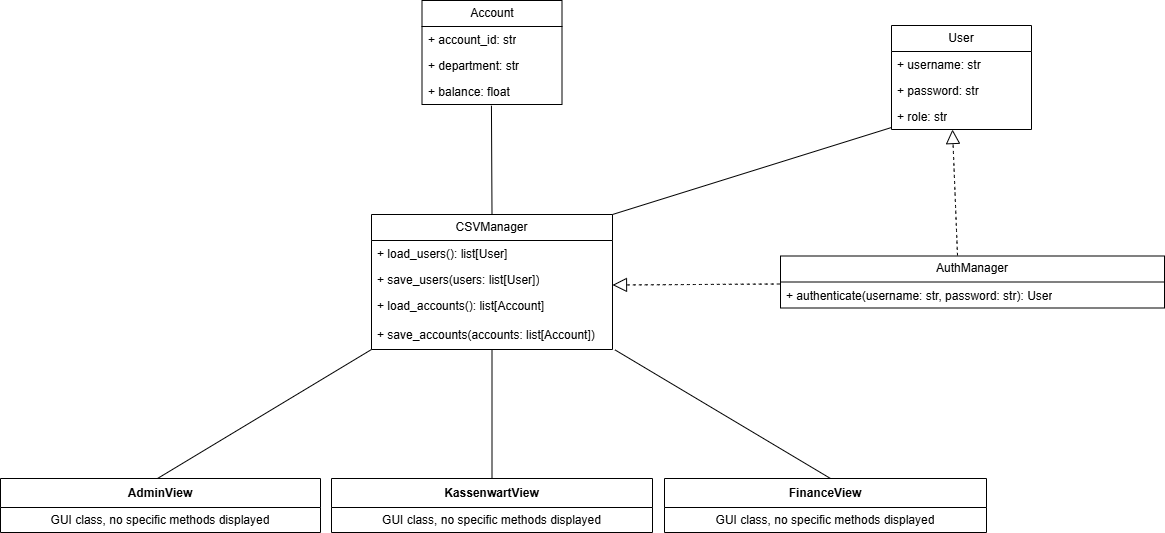

The diagram above was exported from draw.io. Its source (the exported page's mxGraphModel, read from the mxfile embedded in the PNG):
<mxGraphModel dx="1795" dy="1485" grid="0" gridSize="10" guides="1" tooltips="1" connect="1" arrows="1" fold="1" page="0" pageScale="1" pageWidth="827" pageHeight="1169" math="0" shadow="0">
  <root>
    <mxCell id="0" />
    <mxCell id="1" parent="0" />
    <mxCell id="f0FcX2FgpNhWBBEHnasP-13" value="User" style="swimlane;fontStyle=0;childLayout=stackLayout;horizontal=1;startSize=26;fillColor=none;horizontalStack=0;resizeParent=1;resizeParentMax=0;resizeLast=0;collapsible=1;marginBottom=0;whiteSpace=wrap;html=1;" vertex="1" parent="1">
      <mxGeometry x="745" y="-571" width="140" height="104" as="geometry">
        <mxRectangle x="745" y="-571" width="60" height="26" as="alternateBounds" />
      </mxGeometry>
    </mxCell>
    <mxCell id="f0FcX2FgpNhWBBEHnasP-14" value="+ username: str" style="text;strokeColor=none;fillColor=none;align=left;verticalAlign=top;spacingLeft=4;spacingRight=4;overflow=hidden;rotatable=0;points=[[0,0.5],[1,0.5]];portConstraint=eastwest;whiteSpace=wrap;html=1;" vertex="1" parent="f0FcX2FgpNhWBBEHnasP-13">
      <mxGeometry y="26" width="140" height="26" as="geometry" />
    </mxCell>
    <mxCell id="f0FcX2FgpNhWBBEHnasP-15" value="+&amp;nbsp;&lt;span class=&quot;hljs-keyword&quot;&gt;password&lt;/span&gt;: str" style="text;strokeColor=none;fillColor=none;align=left;verticalAlign=top;spacingLeft=4;spacingRight=4;overflow=hidden;rotatable=0;points=[[0,0.5],[1,0.5]];portConstraint=eastwest;whiteSpace=wrap;html=1;" vertex="1" parent="f0FcX2FgpNhWBBEHnasP-13">
      <mxGeometry y="52" width="140" height="26" as="geometry" />
    </mxCell>
    <mxCell id="f0FcX2FgpNhWBBEHnasP-16" value="+&amp;nbsp;&lt;span class=&quot;hljs-keyword&quot;&gt;role&lt;/span&gt;: str" style="text;strokeColor=none;fillColor=none;align=left;verticalAlign=top;spacingLeft=4;spacingRight=4;overflow=hidden;rotatable=0;points=[[0,0.5],[1,0.5]];portConstraint=eastwest;whiteSpace=wrap;html=1;" vertex="1" parent="f0FcX2FgpNhWBBEHnasP-13">
      <mxGeometry y="78" width="140" height="26" as="geometry" />
    </mxCell>
    <mxCell id="f0FcX2FgpNhWBBEHnasP-17" value="Account" style="swimlane;fontStyle=0;childLayout=stackLayout;horizontal=1;startSize=26;fillColor=none;horizontalStack=0;resizeParent=1;resizeParentMax=0;resizeLast=0;collapsible=1;marginBottom=0;whiteSpace=wrap;html=1;" vertex="1" parent="1">
      <mxGeometry x="275.5" y="-596" width="140" height="104" as="geometry" />
    </mxCell>
    <mxCell id="f0FcX2FgpNhWBBEHnasP-18" value="+ account_id: str" style="text;strokeColor=none;fillColor=none;align=left;verticalAlign=top;spacingLeft=4;spacingRight=4;overflow=hidden;rotatable=0;points=[[0,0.5],[1,0.5]];portConstraint=eastwest;whiteSpace=wrap;html=1;" vertex="1" parent="f0FcX2FgpNhWBBEHnasP-17">
      <mxGeometry y="26" width="140" height="26" as="geometry" />
    </mxCell>
    <mxCell id="f0FcX2FgpNhWBBEHnasP-19" value="+ department: str" style="text;strokeColor=none;fillColor=none;align=left;verticalAlign=top;spacingLeft=4;spacingRight=4;overflow=hidden;rotatable=0;points=[[0,0.5],[1,0.5]];portConstraint=eastwest;whiteSpace=wrap;html=1;" vertex="1" parent="f0FcX2FgpNhWBBEHnasP-17">
      <mxGeometry y="52" width="140" height="26" as="geometry" />
    </mxCell>
    <mxCell id="f0FcX2FgpNhWBBEHnasP-20" value="+ balance: &lt;span class=&quot;hljs-type&quot;&gt;float&lt;/span&gt;" style="text;strokeColor=none;fillColor=none;align=left;verticalAlign=top;spacingLeft=4;spacingRight=4;overflow=hidden;rotatable=0;points=[[0,0.5],[1,0.5]];portConstraint=eastwest;whiteSpace=wrap;html=1;" vertex="1" parent="f0FcX2FgpNhWBBEHnasP-17">
      <mxGeometry y="78" width="140" height="26" as="geometry" />
    </mxCell>
    <mxCell id="f0FcX2FgpNhWBBEHnasP-39" value="" style="edgeStyle=none;curved=1;rounded=0;orthogonalLoop=1;jettySize=auto;html=1;fontSize=12;startSize=8;endSize=8;" edge="1" parent="1" source="f0FcX2FgpNhWBBEHnasP-21" target="f0FcX2FgpNhWBBEHnasP-36">
      <mxGeometry relative="1" as="geometry" />
    </mxCell>
    <mxCell id="f0FcX2FgpNhWBBEHnasP-21" value="CSVManager" style="swimlane;fontStyle=0;childLayout=stackLayout;horizontal=1;startSize=26;fillColor=none;horizontalStack=0;resizeParent=1;resizeParentMax=0;resizeLast=0;collapsible=1;marginBottom=0;whiteSpace=wrap;html=1;" vertex="1" parent="1">
      <mxGeometry x="225" y="-382" width="241" height="135" as="geometry" />
    </mxCell>
    <mxCell id="f0FcX2FgpNhWBBEHnasP-22" value="+ load_users(): list[&lt;span class=&quot;hljs-keyword&quot;&gt;User&lt;/span&gt;]" style="text;strokeColor=none;fillColor=none;align=left;verticalAlign=top;spacingLeft=4;spacingRight=4;overflow=hidden;rotatable=0;points=[[0,0.5],[1,0.5]];portConstraint=eastwest;whiteSpace=wrap;html=1;" vertex="1" parent="f0FcX2FgpNhWBBEHnasP-21">
      <mxGeometry y="26" width="241" height="26" as="geometry" />
    </mxCell>
    <mxCell id="f0FcX2FgpNhWBBEHnasP-23" value="+ save_users(users: list[&lt;span class=&quot;hljs-keyword&quot;&gt;User&lt;/span&gt;])" style="text;strokeColor=none;fillColor=none;align=left;verticalAlign=top;spacingLeft=4;spacingRight=4;overflow=hidden;rotatable=0;points=[[0,0.5],[1,0.5]];portConstraint=eastwest;whiteSpace=wrap;html=1;" vertex="1" parent="f0FcX2FgpNhWBBEHnasP-21">
      <mxGeometry y="52" width="241" height="26" as="geometry" />
    </mxCell>
    <mxCell id="f0FcX2FgpNhWBBEHnasP-24" value="+ load_accounts(): list[Account]&lt;div&gt;&lt;span class=&quot;hljs-operator&quot;&gt;&lt;br&gt;&lt;/span&gt;&lt;/div&gt;&lt;div&gt;&lt;span class=&quot;hljs-operator&quot;&gt;+&lt;/span&gt; save_accounts(accounts: list[Account])&lt;/div&gt;" style="text;strokeColor=none;fillColor=none;align=left;verticalAlign=top;spacingLeft=4;spacingRight=4;overflow=hidden;rotatable=0;points=[[0,0.5],[1,0.5]];portConstraint=eastwest;whiteSpace=wrap;html=1;" vertex="1" parent="f0FcX2FgpNhWBBEHnasP-21">
      <mxGeometry y="78" width="241" height="57" as="geometry" />
    </mxCell>
    <mxCell id="f0FcX2FgpNhWBBEHnasP-25" value="AuthManager" style="swimlane;fontStyle=0;childLayout=stackLayout;horizontal=1;startSize=26;fillColor=none;horizontalStack=0;resizeParent=1;resizeParentMax=0;resizeLast=0;collapsible=1;marginBottom=0;whiteSpace=wrap;html=1;" vertex="1" parent="1">
      <mxGeometry x="634" y="-340.5" width="384" height="52" as="geometry" />
    </mxCell>
    <mxCell id="f0FcX2FgpNhWBBEHnasP-26" value="+ authenticate(username: str, &lt;span class=&quot;hljs-keyword&quot;&gt;password&lt;/span&gt;: str): &lt;span class=&quot;hljs-keyword&quot;&gt;User&lt;/span&gt;" style="text;strokeColor=none;fillColor=none;align=left;verticalAlign=top;spacingLeft=4;spacingRight=4;overflow=hidden;rotatable=0;points=[[0,0.5],[1,0.5]];portConstraint=eastwest;whiteSpace=wrap;html=1;" vertex="1" parent="f0FcX2FgpNhWBBEHnasP-25">
      <mxGeometry y="26" width="384" height="26" as="geometry" />
    </mxCell>
    <mxCell id="f0FcX2FgpNhWBBEHnasP-29" value=" AdminView " style="swimlane;fontStyle=1;align=center;verticalAlign=middle;childLayout=stackLayout;horizontal=1;startSize=29;horizontalStack=0;resizeParent=1;resizeParentMax=0;resizeLast=0;collapsible=0;marginBottom=0;html=1;whiteSpace=wrap;" vertex="1" parent="1">
      <mxGeometry x="-146" y="-118" width="320" height="54" as="geometry" />
    </mxCell>
    <mxCell id="f0FcX2FgpNhWBBEHnasP-30" value="GUI &lt;span class=&quot;hljs-keyword&quot;&gt;class&lt;/span&gt;, &lt;span class=&quot;hljs-keyword&quot;&gt;no&lt;/span&gt; specific methods displayed" style="text;html=1;strokeColor=none;fillColor=none;align=center;verticalAlign=middle;spacingLeft=4;spacingRight=4;overflow=hidden;rotatable=0;points=[[0,0.5],[1,0.5]];portConstraint=eastwest;whiteSpace=wrap;" vertex="1" parent="f0FcX2FgpNhWBBEHnasP-29">
      <mxGeometry y="29" width="320" height="25" as="geometry" />
    </mxCell>
    <mxCell id="f0FcX2FgpNhWBBEHnasP-32" value="FinanceView" style="swimlane;fontStyle=1;align=center;verticalAlign=middle;childLayout=stackLayout;horizontal=1;startSize=29;horizontalStack=0;resizeParent=1;resizeParentMax=0;resizeLast=0;collapsible=0;marginBottom=0;html=1;whiteSpace=wrap;" vertex="1" parent="1">
      <mxGeometry x="518" y="-118" width="322" height="54" as="geometry" />
    </mxCell>
    <mxCell id="f0FcX2FgpNhWBBEHnasP-33" value="GUI&amp;nbsp;&lt;span class=&quot;hljs-keyword&quot;&gt;class&lt;/span&gt;,&amp;nbsp;&lt;span class=&quot;hljs-keyword&quot;&gt;no&lt;/span&gt;&amp;nbsp;specific methods displayed" style="text;html=1;strokeColor=none;fillColor=none;align=center;verticalAlign=middle;spacingLeft=4;spacingRight=4;overflow=hidden;rotatable=0;points=[[0,0.5],[1,0.5]];portConstraint=eastwest;whiteSpace=wrap;" vertex="1" parent="f0FcX2FgpNhWBBEHnasP-32">
      <mxGeometry y="29" width="322" height="25" as="geometry" />
    </mxCell>
    <mxCell id="f0FcX2FgpNhWBBEHnasP-35" value="KassenwartView" style="swimlane;fontStyle=1;align=center;verticalAlign=middle;childLayout=stackLayout;horizontal=1;startSize=29;horizontalStack=0;resizeParent=1;resizeParentMax=0;resizeLast=0;collapsible=0;marginBottom=0;html=1;whiteSpace=wrap;" vertex="1" parent="1">
      <mxGeometry x="185" y="-118" width="321" height="54" as="geometry" />
    </mxCell>
    <mxCell id="f0FcX2FgpNhWBBEHnasP-36" value="GUI&amp;nbsp;&lt;span class=&quot;hljs-keyword&quot;&gt;class&lt;/span&gt;,&amp;nbsp;&lt;span class=&quot;hljs-keyword&quot;&gt;no&lt;/span&gt;&amp;nbsp;specific methods displayed" style="text;html=1;strokeColor=none;fillColor=none;align=center;verticalAlign=middle;spacingLeft=4;spacingRight=4;overflow=hidden;rotatable=0;points=[[0,0.5],[1,0.5]];portConstraint=eastwest;whiteSpace=wrap;" vertex="1" parent="f0FcX2FgpNhWBBEHnasP-35">
      <mxGeometry y="29" width="321" height="25" as="geometry" />
    </mxCell>
    <mxCell id="f0FcX2FgpNhWBBEHnasP-47" value="" style="endArrow=none;html=1;rounded=0;fontSize=12;startSize=8;endSize=8;curved=1;entryX=0;entryY=1;entryDx=0;entryDy=0;" edge="1" parent="1" target="f0FcX2FgpNhWBBEHnasP-21">
      <mxGeometry width="50" height="50" relative="1" as="geometry">
        <mxPoint x="11" y="-118" as="sourcePoint" />
        <mxPoint x="61" y="-168" as="targetPoint" />
      </mxGeometry>
    </mxCell>
    <mxCell id="f0FcX2FgpNhWBBEHnasP-48" value="" style="endArrow=none;html=1;rounded=0;fontSize=12;startSize=8;endSize=8;curved=1;entryX=1.01;entryY=1.006;entryDx=0;entryDy=0;entryPerimeter=0;" edge="1" parent="1" target="f0FcX2FgpNhWBBEHnasP-24">
      <mxGeometry width="50" height="50" relative="1" as="geometry">
        <mxPoint x="684" y="-118" as="sourcePoint" />
        <mxPoint x="734" y="-168" as="targetPoint" />
      </mxGeometry>
    </mxCell>
    <mxCell id="f0FcX2FgpNhWBBEHnasP-53" value="" style="endArrow=block;dashed=1;endFill=0;endSize=12;html=1;rounded=0;fontSize=12;curved=1;exitX=-0.002;exitY=0.077;exitDx=0;exitDy=0;exitPerimeter=0;" edge="1" parent="1" source="f0FcX2FgpNhWBBEHnasP-26">
      <mxGeometry width="160" relative="1" as="geometry">
        <mxPoint x="621" y="-312" as="sourcePoint" />
        <mxPoint x="466" y="-311.5" as="targetPoint" />
      </mxGeometry>
    </mxCell>
    <mxCell id="f0FcX2FgpNhWBBEHnasP-55" value="" style="endArrow=block;dashed=1;endFill=0;endSize=12;html=1;rounded=0;fontSize=12;curved=1;entryX=0.512;entryY=1.077;entryDx=0;entryDy=0;entryPerimeter=0;" edge="1" parent="1">
      <mxGeometry width="160" relative="1" as="geometry">
        <mxPoint x="811" y="-341" as="sourcePoint" />
        <mxPoint x="806.0000000000003" y="-466.99800000000005" as="targetPoint" />
      </mxGeometry>
    </mxCell>
    <mxCell id="f0FcX2FgpNhWBBEHnasP-60" value="" style="endArrow=none;html=1;rounded=0;fontSize=12;startSize=8;endSize=8;curved=1;entryX=-0.021;entryY=1.038;entryDx=0;entryDy=0;entryPerimeter=0;exitX=1;exitY=0;exitDx=0;exitDy=0;" edge="1" parent="1" source="f0FcX2FgpNhWBBEHnasP-21">
      <mxGeometry width="50" height="50" relative="1" as="geometry">
        <mxPoint x="466.94" y="-384.99" as="sourcePoint" />
        <mxPoint x="745.0000000000005" y="-469.00200000000007" as="targetPoint" />
      </mxGeometry>
    </mxCell>
    <mxCell id="f0FcX2FgpNhWBBEHnasP-61" value="" style="endArrow=none;html=1;rounded=0;fontSize=12;startSize=8;endSize=8;curved=1;exitX=0.5;exitY=0;exitDx=0;exitDy=0;entryX=0.496;entryY=1.045;entryDx=0;entryDy=0;entryPerimeter=0;" edge="1" parent="1" source="f0FcX2FgpNhWBBEHnasP-21" target="f0FcX2FgpNhWBBEHnasP-20">
      <mxGeometry width="50" height="50" relative="1" as="geometry">
        <mxPoint x="291" y="-442" as="sourcePoint" />
        <mxPoint x="341" y="-492" as="targetPoint" />
      </mxGeometry>
    </mxCell>
  </root>
</mxGraphModel>